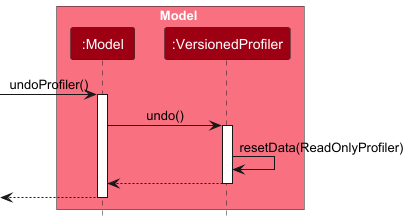

The diagram above was rendered by PlantUML. Its source (embedded in the PNG):
@startuml
!include style.puml
skinparam ArrowFontStyle plain

box Model MODEL_COLOR_T1
participant ":Model" as Model MODEL_COLOR
participant ":VersionedProfiler" as VersionedProfiler MODEL_COLOR
end box

[-> Model : undoProfiler()
activate Model

Model -> VersionedProfiler : undo()
activate VersionedProfiler

VersionedProfiler -> VersionedProfiler :resetData(ReadOnlyProfiler)
VersionedProfiler --> Model :
deactivate VersionedProfiler

[<-- Model
deactivate Model

@enduml